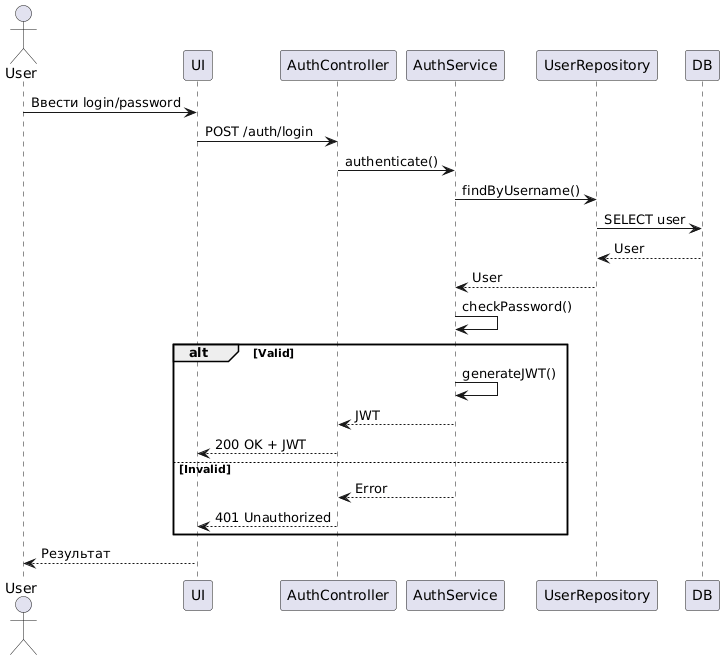

The diagram above was rendered by PlantUML. Its source (embedded in the PNG):
@startuml
actor User
participant UI
participant AuthController
participant AuthService
participant UserRepository
participant DB

User -> UI: Ввести login/password
UI -> AuthController: POST /auth/login
AuthController -> AuthService: authenticate()
AuthService -> UserRepository: findByUsername()
UserRepository -> DB: SELECT user
DB --> UserRepository: User
UserRepository --> AuthService: User
AuthService -> AuthService: checkPassword()
alt Valid
  AuthService -> AuthService: generateJWT()
  AuthService --> AuthController: JWT
  AuthController --> UI: 200 OK + JWT
else Invalid
  AuthService --> AuthController: Error
  AuthController --> UI: 401 Unauthorized
end
UI --> User: Результат
@enduml